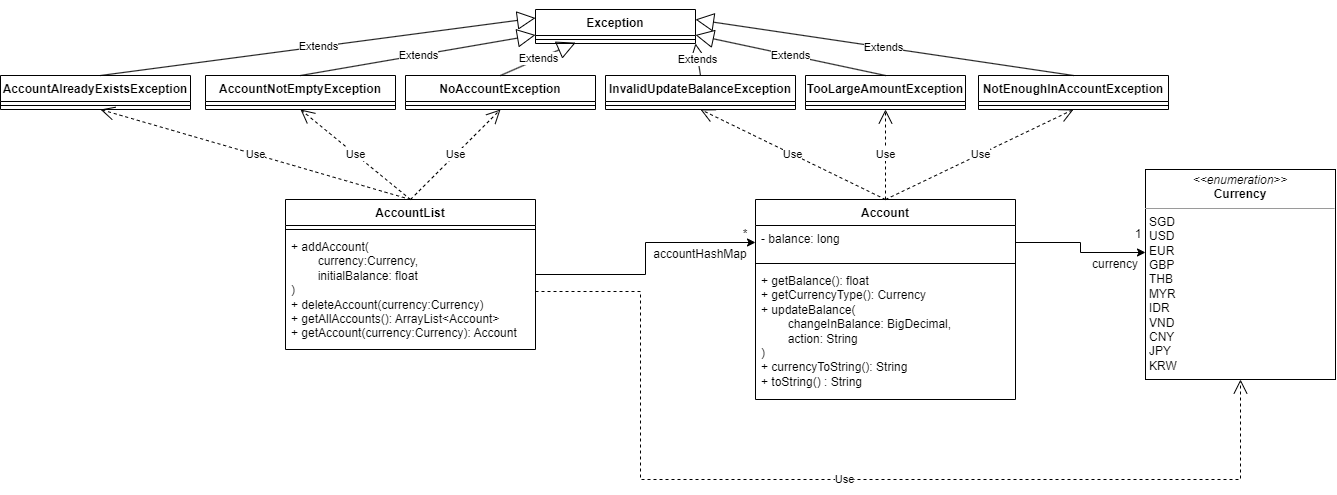

The diagram above was exported from draw.io. Its source (the exported page's mxGraphModel, read from the mxfile embedded in the PNG):
<mxGraphModel dx="2960" dy="858" grid="1" gridSize="10" guides="1" tooltips="1" connect="1" arrows="1" fold="1" page="1" pageScale="1" pageWidth="827" pageHeight="1169" math="0" shadow="0">
  <root>
    <mxCell id="WIyWlLk6GJQsqaUBKTNV-0" />
    <mxCell id="WIyWlLk6GJQsqaUBKTNV-1" parent="WIyWlLk6GJQsqaUBKTNV-0" />
    <mxCell id="dsbA1eekSPSx_6IA9cFN-1" value="Account" style="swimlane;fontStyle=1;align=center;verticalAlign=top;childLayout=stackLayout;horizontal=1;startSize=26;horizontalStack=0;resizeParent=1;resizeParentMax=0;resizeLast=0;collapsible=1;marginBottom=0;whiteSpace=wrap;html=1;" parent="WIyWlLk6GJQsqaUBKTNV-1" vertex="1">
      <mxGeometry x="35" y="530" width="260" height="200" as="geometry" />
    </mxCell>
    <mxCell id="dsbA1eekSPSx_6IA9cFN-5" style="edgeStyle=orthogonalEdgeStyle;rounded=0;orthogonalLoop=1;jettySize=auto;html=1;" parent="dsbA1eekSPSx_6IA9cFN-1" source="dsbA1eekSPSx_6IA9cFN-2" edge="1">
      <mxGeometry relative="1" as="geometry">
        <mxPoint x="390" y="53" as="targetPoint" />
      </mxGeometry>
    </mxCell>
    <mxCell id="dsbA1eekSPSx_6IA9cFN-2" value="- balance: long" style="text;strokeColor=none;fillColor=none;align=left;verticalAlign=top;spacingLeft=4;spacingRight=4;overflow=hidden;rotatable=0;points=[[0,0.5],[1,0.5]];portConstraint=eastwest;whiteSpace=wrap;html=1;" parent="dsbA1eekSPSx_6IA9cFN-1" vertex="1">
      <mxGeometry y="26" width="260" height="34" as="geometry" />
    </mxCell>
    <mxCell id="dsbA1eekSPSx_6IA9cFN-3" value="" style="line;strokeWidth=1;fillColor=none;align=left;verticalAlign=middle;spacingTop=-1;spacingLeft=3;spacingRight=3;rotatable=0;labelPosition=right;points=[];portConstraint=eastwest;strokeColor=inherit;" parent="dsbA1eekSPSx_6IA9cFN-1" vertex="1">
      <mxGeometry y="60" width="260" height="8" as="geometry" />
    </mxCell>
    <mxCell id="dsbA1eekSPSx_6IA9cFN-4" value="+ getBalance(): float&lt;br&gt;+ getCurrencyType(): Currency&lt;br&gt;+ updateBalance(&lt;br&gt;&lt;span style=&quot;background-color: initial;&quot;&gt;&lt;span style=&quot;white-space: pre;&quot;&gt;&#09;&lt;/span&gt;changeInBalance: BigDecimal,&amp;nbsp;&lt;br&gt;&lt;/span&gt;&lt;span style=&quot;background-color: initial;&quot;&gt;&lt;span style=&quot;white-space: pre;&quot;&gt;&#09;&lt;/span&gt;action: String&lt;/span&gt;&lt;span style=&quot;background-color: initial;&quot;&gt;&lt;br&gt;&lt;/span&gt;)&lt;br&gt;+ currencyToString(): String&lt;br&gt;+ toString() : String" style="text;strokeColor=none;fillColor=none;align=left;verticalAlign=top;spacingLeft=4;spacingRight=4;overflow=hidden;rotatable=0;points=[[0,0.5],[1,0.5]];portConstraint=eastwest;whiteSpace=wrap;html=1;" parent="dsbA1eekSPSx_6IA9cFN-1" vertex="1">
      <mxGeometry y="68" width="260" height="132" as="geometry" />
    </mxCell>
    <mxCell id="dsbA1eekSPSx_6IA9cFN-20" value="&lt;p style=&quot;margin:0px;margin-top:4px;text-align:center;&quot;&gt;&lt;i&gt;&amp;lt;&amp;lt;enumeration&amp;gt;&amp;gt;&lt;/i&gt;&lt;br&gt;&lt;b&gt;Currency&lt;/b&gt;&lt;/p&gt;&lt;hr size=&quot;1&quot;&gt;&lt;p style=&quot;margin:0px;margin-left:4px;&quot;&gt;SGD&lt;/p&gt;&lt;p style=&quot;margin:0px;margin-left:4px;&quot;&gt;USD&lt;/p&gt;&lt;p style=&quot;margin:0px;margin-left:4px;&quot;&gt;EUR&lt;/p&gt;&lt;p style=&quot;margin:0px;margin-left:4px;&quot;&gt;GBP&lt;/p&gt;&lt;p style=&quot;margin:0px;margin-left:4px;&quot;&gt;THB&lt;/p&gt;&lt;p style=&quot;margin:0px;margin-left:4px;&quot;&gt;MYR&lt;/p&gt;&lt;p style=&quot;margin:0px;margin-left:4px;&quot;&gt;IDR&lt;/p&gt;&lt;p style=&quot;margin:0px;margin-left:4px;&quot;&gt;VND&lt;/p&gt;&lt;p style=&quot;margin:0px;margin-left:4px;&quot;&gt;CNY&lt;/p&gt;&lt;p style=&quot;margin:0px;margin-left:4px;&quot;&gt;JPY&lt;/p&gt;&lt;p style=&quot;margin:0px;margin-left:4px;&quot;&gt;&lt;span style=&quot;background-color: initial;&quot;&gt;KRW&lt;/span&gt;&lt;/p&gt;" style="verticalAlign=top;align=left;overflow=fill;fontSize=12;fontFamily=Helvetica;html=1;whiteSpace=wrap;" parent="WIyWlLk6GJQsqaUBKTNV-1" vertex="1">
      <mxGeometry x="425" y="500" width="190" height="210" as="geometry" />
    </mxCell>
    <mxCell id="dsbA1eekSPSx_6IA9cFN-22" value="currency" style="text;html=1;strokeColor=none;fillColor=none;align=center;verticalAlign=middle;whiteSpace=wrap;rounded=0;" parent="WIyWlLk6GJQsqaUBKTNV-1" vertex="1">
      <mxGeometry x="365" y="580" width="60" height="30" as="geometry" />
    </mxCell>
    <mxCell id="dsbA1eekSPSx_6IA9cFN-23" value="1" style="text;html=1;strokeColor=none;fillColor=none;align=center;verticalAlign=middle;whiteSpace=wrap;rounded=0;" parent="WIyWlLk6GJQsqaUBKTNV-1" vertex="1">
      <mxGeometry x="388" y="550" width="60" height="30" as="geometry" />
    </mxCell>
    <mxCell id="dTihvwjY7Ts53fyvmRjP-0" value="InvalidUpdateBalanceException" style="swimlane;fontStyle=1;align=center;verticalAlign=top;childLayout=stackLayout;horizontal=1;startSize=26;horizontalStack=0;resizeParent=1;resizeParentMax=0;resizeLast=0;collapsible=1;marginBottom=0;whiteSpace=wrap;html=1;" vertex="1" parent="WIyWlLk6GJQsqaUBKTNV-1">
      <mxGeometry x="-115" y="406" width="190" height="34" as="geometry" />
    </mxCell>
    <mxCell id="dTihvwjY7Ts53fyvmRjP-2" value="" style="line;strokeWidth=1;fillColor=none;align=left;verticalAlign=middle;spacingTop=-1;spacingLeft=3;spacingRight=3;rotatable=0;labelPosition=right;points=[];portConstraint=eastwest;strokeColor=inherit;" vertex="1" parent="dTihvwjY7Ts53fyvmRjP-0">
      <mxGeometry y="26" width="190" height="8" as="geometry" />
    </mxCell>
    <mxCell id="dTihvwjY7Ts53fyvmRjP-4" value="NotEnoughInAccountException" style="swimlane;fontStyle=1;align=center;verticalAlign=top;childLayout=stackLayout;horizontal=1;startSize=26;horizontalStack=0;resizeParent=1;resizeParentMax=0;resizeLast=0;collapsible=1;marginBottom=0;whiteSpace=wrap;html=1;" vertex="1" parent="WIyWlLk6GJQsqaUBKTNV-1">
      <mxGeometry x="258" y="406" width="190" height="34" as="geometry" />
    </mxCell>
    <mxCell id="dTihvwjY7Ts53fyvmRjP-6" value="" style="line;strokeWidth=1;fillColor=none;align=left;verticalAlign=middle;spacingTop=-1;spacingLeft=3;spacingRight=3;rotatable=0;labelPosition=right;points=[];portConstraint=eastwest;strokeColor=inherit;" vertex="1" parent="dTihvwjY7Ts53fyvmRjP-4">
      <mxGeometry y="26" width="190" height="8" as="geometry" />
    </mxCell>
    <mxCell id="dTihvwjY7Ts53fyvmRjP-8" value="TooLargeAmountException" style="swimlane;fontStyle=1;align=center;verticalAlign=top;childLayout=stackLayout;horizontal=1;startSize=26;horizontalStack=0;resizeParent=1;resizeParentMax=0;resizeLast=0;collapsible=1;marginBottom=0;whiteSpace=wrap;html=1;" vertex="1" parent="WIyWlLk6GJQsqaUBKTNV-1">
      <mxGeometry x="85" y="406" width="160" height="34" as="geometry" />
    </mxCell>
    <mxCell id="dTihvwjY7Ts53fyvmRjP-10" value="" style="line;strokeWidth=1;fillColor=none;align=left;verticalAlign=middle;spacingTop=-1;spacingLeft=3;spacingRight=3;rotatable=0;labelPosition=right;points=[];portConstraint=eastwest;strokeColor=inherit;" vertex="1" parent="dTihvwjY7Ts53fyvmRjP-8">
      <mxGeometry y="26" width="160" height="8" as="geometry" />
    </mxCell>
    <mxCell id="dTihvwjY7Ts53fyvmRjP-12" value="Exception" style="swimlane;fontStyle=1;align=center;verticalAlign=top;childLayout=stackLayout;horizontal=1;startSize=26;horizontalStack=0;resizeParent=1;resizeParentMax=0;resizeLast=0;collapsible=1;marginBottom=0;whiteSpace=wrap;html=1;" vertex="1" parent="WIyWlLk6GJQsqaUBKTNV-1">
      <mxGeometry x="-185" y="340" width="160" height="34" as="geometry" />
    </mxCell>
    <mxCell id="dTihvwjY7Ts53fyvmRjP-13" value="" style="line;strokeWidth=1;fillColor=none;align=left;verticalAlign=middle;spacingTop=-1;spacingLeft=3;spacingRight=3;rotatable=0;labelPosition=right;points=[];portConstraint=eastwest;strokeColor=inherit;" vertex="1" parent="dTihvwjY7Ts53fyvmRjP-12">
      <mxGeometry y="26" width="160" height="8" as="geometry" />
    </mxCell>
    <mxCell id="dTihvwjY7Ts53fyvmRjP-20" value="Extends" style="endArrow=block;endSize=16;endFill=0;html=1;rounded=0;entryX=1;entryY=1;entryDx=0;entryDy=0;exitX=0.5;exitY=0;exitDx=0;exitDy=0;" edge="1" parent="WIyWlLk6GJQsqaUBKTNV-1" source="dTihvwjY7Ts53fyvmRjP-0" target="dTihvwjY7Ts53fyvmRjP-12">
      <mxGeometry width="160" relative="1" as="geometry">
        <mxPoint x="-65" y="380" as="sourcePoint" />
        <mxPoint x="95" y="380" as="targetPoint" />
      </mxGeometry>
    </mxCell>
    <mxCell id="dTihvwjY7Ts53fyvmRjP-21" value="Extends" style="endArrow=block;endSize=16;endFill=0;html=1;rounded=0;entryX=1;entryY=0.75;entryDx=0;entryDy=0;exitX=0.5;exitY=0;exitDx=0;exitDy=0;" edge="1" parent="WIyWlLk6GJQsqaUBKTNV-1" source="dTihvwjY7Ts53fyvmRjP-8" target="dTihvwjY7Ts53fyvmRjP-12">
      <mxGeometry width="160" relative="1" as="geometry">
        <mxPoint x="-10" y="416" as="sourcePoint" />
        <mxPoint x="95" y="367" as="targetPoint" />
      </mxGeometry>
    </mxCell>
    <mxCell id="dTihvwjY7Ts53fyvmRjP-22" value="Extends" style="endArrow=block;endSize=16;endFill=0;html=1;rounded=0;exitX=0.5;exitY=0;exitDx=0;exitDy=0;" edge="1" parent="WIyWlLk6GJQsqaUBKTNV-1" source="dTihvwjY7Ts53fyvmRjP-4">
      <mxGeometry width="160" relative="1" as="geometry">
        <mxPoint x="175" y="416" as="sourcePoint" />
        <mxPoint x="-25" y="350" as="targetPoint" />
      </mxGeometry>
    </mxCell>
    <mxCell id="dTihvwjY7Ts53fyvmRjP-23" value="Use" style="endArrow=open;endSize=12;dashed=1;html=1;rounded=0;entryX=0.5;entryY=1;entryDx=0;entryDy=0;" edge="1" parent="WIyWlLk6GJQsqaUBKTNV-1" source="dsbA1eekSPSx_6IA9cFN-1" target="dTihvwjY7Ts53fyvmRjP-8">
      <mxGeometry width="160" relative="1" as="geometry">
        <mxPoint x="485" y="590" as="sourcePoint" />
        <mxPoint x="645" y="590" as="targetPoint" />
      </mxGeometry>
    </mxCell>
    <mxCell id="dTihvwjY7Ts53fyvmRjP-25" value="Use" style="endArrow=open;endSize=12;dashed=1;html=1;rounded=0;entryX=0.5;entryY=1;entryDx=0;entryDy=0;exitX=0.5;exitY=0;exitDx=0;exitDy=0;" edge="1" parent="WIyWlLk6GJQsqaUBKTNV-1" source="dsbA1eekSPSx_6IA9cFN-1" target="dTihvwjY7Ts53fyvmRjP-4">
      <mxGeometry width="160" relative="1" as="geometry">
        <mxPoint x="175" y="540" as="sourcePoint" />
        <mxPoint x="175" y="450" as="targetPoint" />
      </mxGeometry>
    </mxCell>
    <mxCell id="dTihvwjY7Ts53fyvmRjP-26" value="Use" style="endArrow=open;endSize=12;dashed=1;html=1;rounded=0;entryX=0.5;entryY=1;entryDx=0;entryDy=0;" edge="1" parent="WIyWlLk6GJQsqaUBKTNV-1" target="dTihvwjY7Ts53fyvmRjP-0">
      <mxGeometry width="160" relative="1" as="geometry">
        <mxPoint x="165" y="530" as="sourcePoint" />
        <mxPoint x="363" y="450" as="targetPoint" />
      </mxGeometry>
    </mxCell>
    <mxCell id="dTihvwjY7Ts53fyvmRjP-33" style="edgeStyle=orthogonalEdgeStyle;rounded=0;orthogonalLoop=1;jettySize=auto;html=1;entryX=0;entryY=0.5;entryDx=0;entryDy=0;" edge="1" parent="WIyWlLk6GJQsqaUBKTNV-1" source="dTihvwjY7Ts53fyvmRjP-29" target="dsbA1eekSPSx_6IA9cFN-2">
      <mxGeometry relative="1" as="geometry" />
    </mxCell>
    <mxCell id="dTihvwjY7Ts53fyvmRjP-29" value="AccountList" style="swimlane;fontStyle=1;align=center;verticalAlign=top;childLayout=stackLayout;horizontal=1;startSize=26;horizontalStack=0;resizeParent=1;resizeParentMax=0;resizeLast=0;collapsible=1;marginBottom=0;whiteSpace=wrap;html=1;" vertex="1" parent="WIyWlLk6GJQsqaUBKTNV-1">
      <mxGeometry x="-435" y="530" width="250" height="150" as="geometry" />
    </mxCell>
    <mxCell id="dTihvwjY7Ts53fyvmRjP-31" value="" style="line;strokeWidth=1;fillColor=none;align=left;verticalAlign=middle;spacingTop=-1;spacingLeft=3;spacingRight=3;rotatable=0;labelPosition=right;points=[];portConstraint=eastwest;strokeColor=inherit;" vertex="1" parent="dTihvwjY7Ts53fyvmRjP-29">
      <mxGeometry y="26" width="250" height="8" as="geometry" />
    </mxCell>
    <mxCell id="dTihvwjY7Ts53fyvmRjP-32" value="+ addAccount(&lt;br&gt;&lt;span style=&quot;white-space: pre;&quot;&gt;&#09;&lt;/span&gt;currency:Currency,&lt;br&gt;&lt;span style=&quot;white-space: pre;&quot;&gt;&#09;&lt;/span&gt;initialBalance: float&lt;br&gt;)&lt;br&gt;+ deleteAccount(currency:Currency)&lt;br&gt;+ getAllAccounts(): ArrayList&amp;lt;Account&amp;gt;&lt;br&gt;+ getAccount(currency:Currency): Account" style="text;strokeColor=none;fillColor=none;align=left;verticalAlign=top;spacingLeft=4;spacingRight=4;overflow=hidden;rotatable=0;points=[[0,0.5],[1,0.5]];portConstraint=eastwest;whiteSpace=wrap;html=1;" vertex="1" parent="dTihvwjY7Ts53fyvmRjP-29">
      <mxGeometry y="34" width="250" height="116" as="geometry" />
    </mxCell>
    <mxCell id="dTihvwjY7Ts53fyvmRjP-34" value="accountHashMap" style="text;html=1;strokeColor=none;fillColor=none;align=center;verticalAlign=middle;whiteSpace=wrap;rounded=0;" vertex="1" parent="WIyWlLk6GJQsqaUBKTNV-1">
      <mxGeometry x="-50" y="570" width="60" height="30" as="geometry" />
    </mxCell>
    <mxCell id="dTihvwjY7Ts53fyvmRjP-35" value="*" style="text;html=1;strokeColor=none;fillColor=none;align=center;verticalAlign=middle;whiteSpace=wrap;rounded=0;" vertex="1" parent="WIyWlLk6GJQsqaUBKTNV-1">
      <mxGeometry x="-5" y="550" width="60" height="30" as="geometry" />
    </mxCell>
    <mxCell id="dTihvwjY7Ts53fyvmRjP-36" value="NoAccountException" style="swimlane;fontStyle=1;align=center;verticalAlign=top;childLayout=stackLayout;horizontal=1;startSize=26;horizontalStack=0;resizeParent=1;resizeParentMax=0;resizeLast=0;collapsible=1;marginBottom=0;whiteSpace=wrap;html=1;" vertex="1" parent="WIyWlLk6GJQsqaUBKTNV-1">
      <mxGeometry x="-315" y="406" width="190" height="34" as="geometry" />
    </mxCell>
    <mxCell id="dTihvwjY7Ts53fyvmRjP-37" value="" style="line;strokeWidth=1;fillColor=none;align=left;verticalAlign=middle;spacingTop=-1;spacingLeft=3;spacingRight=3;rotatable=0;labelPosition=right;points=[];portConstraint=eastwest;strokeColor=inherit;" vertex="1" parent="dTihvwjY7Ts53fyvmRjP-36">
      <mxGeometry y="26" width="190" height="8" as="geometry" />
    </mxCell>
    <mxCell id="dTihvwjY7Ts53fyvmRjP-38" value="AccountNotEmptyException" style="swimlane;fontStyle=1;align=center;verticalAlign=top;childLayout=stackLayout;horizontal=1;startSize=26;horizontalStack=0;resizeParent=1;resizeParentMax=0;resizeLast=0;collapsible=1;marginBottom=0;whiteSpace=wrap;html=1;" vertex="1" parent="WIyWlLk6GJQsqaUBKTNV-1">
      <mxGeometry x="-515" y="406" width="190" height="34" as="geometry" />
    </mxCell>
    <mxCell id="dTihvwjY7Ts53fyvmRjP-39" value="" style="line;strokeWidth=1;fillColor=none;align=left;verticalAlign=middle;spacingTop=-1;spacingLeft=3;spacingRight=3;rotatable=0;labelPosition=right;points=[];portConstraint=eastwest;strokeColor=inherit;" vertex="1" parent="dTihvwjY7Ts53fyvmRjP-38">
      <mxGeometry y="26" width="190" height="8" as="geometry" />
    </mxCell>
    <mxCell id="dTihvwjY7Ts53fyvmRjP-40" value="AccountAlreadyExistsException" style="swimlane;fontStyle=1;align=center;verticalAlign=top;childLayout=stackLayout;horizontal=1;startSize=26;horizontalStack=0;resizeParent=1;resizeParentMax=0;resizeLast=0;collapsible=1;marginBottom=0;whiteSpace=wrap;html=1;" vertex="1" parent="WIyWlLk6GJQsqaUBKTNV-1">
      <mxGeometry x="-720" y="406" width="190" height="34" as="geometry" />
    </mxCell>
    <mxCell id="dTihvwjY7Ts53fyvmRjP-41" value="" style="line;strokeWidth=1;fillColor=none;align=left;verticalAlign=middle;spacingTop=-1;spacingLeft=3;spacingRight=3;rotatable=0;labelPosition=right;points=[];portConstraint=eastwest;strokeColor=inherit;" vertex="1" parent="dTihvwjY7Ts53fyvmRjP-40">
      <mxGeometry y="26" width="190" height="8" as="geometry" />
    </mxCell>
    <mxCell id="dTihvwjY7Ts53fyvmRjP-42" value="Use" style="endArrow=open;endSize=12;dashed=1;html=1;rounded=0;entryX=0.5;entryY=1;entryDx=0;entryDy=0;exitX=0.5;exitY=0;exitDx=0;exitDy=0;" edge="1" parent="WIyWlLk6GJQsqaUBKTNV-1" source="dTihvwjY7Ts53fyvmRjP-29">
      <mxGeometry width="160" relative="1" as="geometry">
        <mxPoint x="-360" y="520" as="sourcePoint" />
        <mxPoint x="-620" y="440" as="targetPoint" />
      </mxGeometry>
    </mxCell>
    <mxCell id="dTihvwjY7Ts53fyvmRjP-43" value="Use" style="endArrow=open;endSize=12;dashed=1;html=1;rounded=0;entryX=0.5;entryY=1;entryDx=0;entryDy=0;exitX=0.5;exitY=0;exitDx=0;exitDy=0;" edge="1" parent="WIyWlLk6GJQsqaUBKTNV-1" source="dTihvwjY7Ts53fyvmRjP-29" target="dTihvwjY7Ts53fyvmRjP-38">
      <mxGeometry width="160" relative="1" as="geometry">
        <mxPoint x="185" y="550" as="sourcePoint" />
        <mxPoint y="460" as="targetPoint" />
      </mxGeometry>
    </mxCell>
    <mxCell id="dTihvwjY7Ts53fyvmRjP-44" value="Use" style="endArrow=open;endSize=12;dashed=1;html=1;rounded=0;entryX=0.5;entryY=1;entryDx=0;entryDy=0;exitX=0.5;exitY=0;exitDx=0;exitDy=0;" edge="1" parent="WIyWlLk6GJQsqaUBKTNV-1" source="dTihvwjY7Ts53fyvmRjP-29" target="dTihvwjY7Ts53fyvmRjP-36">
      <mxGeometry width="160" relative="1" as="geometry">
        <mxPoint x="195" y="560" as="sourcePoint" />
        <mxPoint x="10" y="470" as="targetPoint" />
      </mxGeometry>
    </mxCell>
    <mxCell id="dTihvwjY7Ts53fyvmRjP-45" value="Extends" style="endArrow=block;endSize=16;endFill=0;html=1;rounded=0;entryX=0.251;entryY=0.893;entryDx=0;entryDy=0;exitX=0.5;exitY=0;exitDx=0;exitDy=0;entryPerimeter=0;" edge="1" parent="WIyWlLk6GJQsqaUBKTNV-1" source="dTihvwjY7Ts53fyvmRjP-36" target="dTihvwjY7Ts53fyvmRjP-13">
      <mxGeometry width="160" relative="1" as="geometry">
        <mxPoint x="-10" y="416" as="sourcePoint" />
        <mxPoint x="-55" y="384" as="targetPoint" />
      </mxGeometry>
    </mxCell>
    <mxCell id="dTihvwjY7Ts53fyvmRjP-46" value="Extends" style="endArrow=block;endSize=16;endFill=0;html=1;rounded=0;entryX=0;entryY=0.75;entryDx=0;entryDy=0;exitX=0.5;exitY=0;exitDx=0;exitDy=0;" edge="1" parent="WIyWlLk6GJQsqaUBKTNV-1" source="dTihvwjY7Ts53fyvmRjP-38" target="dTihvwjY7Ts53fyvmRjP-12">
      <mxGeometry width="160" relative="1" as="geometry">
        <mxPoint x="-210" y="416" as="sourcePoint" />
        <mxPoint x="-175" y="383" as="targetPoint" />
      </mxGeometry>
    </mxCell>
    <mxCell id="dTihvwjY7Ts53fyvmRjP-47" value="Extends" style="endArrow=block;endSize=16;endFill=0;html=1;rounded=0;entryX=0;entryY=0.25;entryDx=0;entryDy=0;exitX=0.5;exitY=0;exitDx=0;exitDy=0;" edge="1" parent="WIyWlLk6GJQsqaUBKTNV-1" target="dTihvwjY7Ts53fyvmRjP-12">
      <mxGeometry width="160" relative="1" as="geometry">
        <mxPoint x="-620" y="406" as="sourcePoint" />
        <mxPoint x="-215" y="376" as="targetPoint" />
      </mxGeometry>
    </mxCell>
    <mxCell id="dTihvwjY7Ts53fyvmRjP-48" value="Use" style="endArrow=open;endSize=12;dashed=1;html=1;rounded=0;exitX=1;exitY=0.5;exitDx=0;exitDy=0;entryX=0.5;entryY=1;entryDx=0;entryDy=0;" edge="1" parent="WIyWlLk6GJQsqaUBKTNV-1" source="dTihvwjY7Ts53fyvmRjP-32" target="dsbA1eekSPSx_6IA9cFN-20">
      <mxGeometry width="160" relative="1" as="geometry">
        <mxPoint x="30" y="620" as="sourcePoint" />
        <mxPoint x="190" y="620" as="targetPoint" />
        <Array as="points">
          <mxPoint x="-80" y="622" />
          <mxPoint x="-80" y="810" />
          <mxPoint x="520" y="810" />
        </Array>
      </mxGeometry>
    </mxCell>
  </root>
</mxGraphModel>